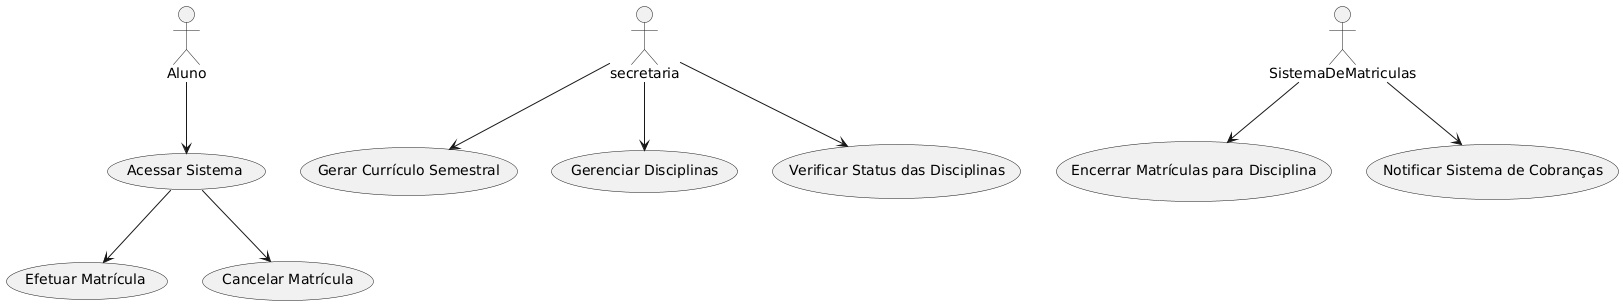

The diagram above was rendered by PlantUML. Its source (embedded in the PNG):
@startuml
"Acessar Sistema" as (AcessarSistema)

:secretaria: --> (Gerar Currículo Semestral)
:secretaria: --> (Gerenciar Disciplinas)
:secretaria: --> (Verificar Status das Disciplinas)

:Aluno: --> AcessarSistema
AcessarSistema --> (Efetuar Matrícula)
AcessarSistema --> (Cancelar Matrícula)

SistemaDeMatriculas --> (Encerrar Matrículas para Disciplina)
SistemaDeMatriculas --> (Notificar Sistema de Cobranças)
@enduml